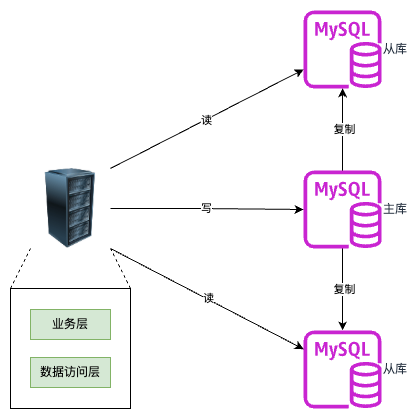

The diagram above was exported from draw.io. Its source (the exported page's mxGraphModel, read from the mxfile embedded in the PNG):
<mxGraphModel dx="1502" dy="1023" grid="1" gridSize="10" guides="1" tooltips="1" connect="1" arrows="1" fold="1" page="1" pageScale="1" pageWidth="850" pageHeight="1100" math="0" shadow="0">
  <root>
    <mxCell id="0" />
    <mxCell id="1" parent="0" />
    <mxCell id="2" style="edgeStyle=orthogonalEdgeStyle;rounded=0;orthogonalLoop=1;jettySize=auto;html=1;exitX=1;exitY=0.5;exitDx=0;exitDy=0;" edge="1" source="4" target="10" parent="1">
      <mxGeometry relative="1" as="geometry" />
    </mxCell>
    <mxCell id="3" value="写" style="edgeLabel;html=1;align=center;verticalAlign=middle;resizable=0;points=[];" vertex="1" connectable="0" parent="2">
      <mxGeometry x="-0.0123" relative="1" as="geometry">
        <mxPoint x="-1" as="offset" />
      </mxGeometry>
    </mxCell>
    <mxCell id="4" value="" style="image;html=1;image=img/lib/clip_art/computers/Server_Rack_128x128.png" vertex="1" parent="1">
      <mxGeometry x="600" y="838" width="80" height="80" as="geometry" />
    </mxCell>
    <mxCell id="5" value="从库" style="sketch=0;outlineConnect=0;fontColor=#232F3E;gradientColor=none;fillColor=#C925D1;strokeColor=none;dashed=0;verticalLabelPosition=middle;verticalAlign=middle;align=left;html=1;fontSize=12;fontStyle=0;aspect=fixed;pointerEvents=1;shape=mxgraph.aws4.rds_mysql_instance;labelPosition=right;" vertex="1" parent="1">
      <mxGeometry x="873.12" y="680" width="78" height="78" as="geometry" />
    </mxCell>
    <mxCell id="6" style="edgeStyle=orthogonalEdgeStyle;rounded=0;orthogonalLoop=1;jettySize=auto;html=1;" edge="1" source="10" target="5" parent="1">
      <mxGeometry relative="1" as="geometry" />
    </mxCell>
    <mxCell id="7" value="复制" style="edgeLabel;html=1;align=center;verticalAlign=middle;resizable=0;points=[];" vertex="1" connectable="0" parent="6">
      <mxGeometry x="-0.003" y="-1" relative="1" as="geometry">
        <mxPoint as="offset" />
      </mxGeometry>
    </mxCell>
    <mxCell id="8" value="" style="edgeStyle=orthogonalEdgeStyle;rounded=0;orthogonalLoop=1;jettySize=auto;html=1;" edge="1" source="10" target="11" parent="1">
      <mxGeometry relative="1" as="geometry" />
    </mxCell>
    <mxCell id="9" value="复制" style="edgeLabel;html=1;align=center;verticalAlign=middle;resizable=0;points=[];" vertex="1" connectable="0" parent="8">
      <mxGeometry x="-0.0274" y="1" relative="1" as="geometry">
        <mxPoint as="offset" />
      </mxGeometry>
    </mxCell>
    <mxCell id="10" value="主库" style="sketch=0;outlineConnect=0;fontColor=#232F3E;gradientColor=none;fillColor=#C925D1;strokeColor=none;dashed=0;verticalLabelPosition=middle;verticalAlign=middle;align=left;html=1;fontSize=12;fontStyle=0;aspect=fixed;pointerEvents=1;shape=mxgraph.aws4.rds_mysql_instance;labelPosition=right;" vertex="1" parent="1">
      <mxGeometry x="873.12" y="840" width="78" height="78" as="geometry" />
    </mxCell>
    <mxCell id="11" value="从库" style="sketch=0;outlineConnect=0;fontColor=#232F3E;gradientColor=none;fillColor=#C925D1;strokeColor=none;dashed=0;verticalLabelPosition=middle;verticalAlign=middle;align=left;html=1;fontSize=12;fontStyle=0;aspect=fixed;pointerEvents=1;shape=mxgraph.aws4.rds_mysql_instance;labelPosition=right;" vertex="1" parent="1">
      <mxGeometry x="873.12" y="1000" width="78" height="78" as="geometry" />
    </mxCell>
    <mxCell id="12" value="" style="endArrow=classic;html=1;rounded=0;exitX=1;exitY=0;exitDx=0;exitDy=0;" edge="1" source="4" target="5" parent="1">
      <mxGeometry width="50" height="50" relative="1" as="geometry">
        <mxPoint x="693.12" y="720" as="sourcePoint" />
        <mxPoint x="823.12" y="700" as="targetPoint" />
      </mxGeometry>
    </mxCell>
    <mxCell id="13" value="读" style="edgeLabel;html=1;align=center;verticalAlign=middle;resizable=0;points=[];" vertex="1" connectable="0" parent="12">
      <mxGeometry x="-0.0186" relative="1" as="geometry">
        <mxPoint as="offset" />
      </mxGeometry>
    </mxCell>
    <mxCell id="14" value="" style="endArrow=classic;html=1;rounded=0;exitX=1;exitY=1;exitDx=0;exitDy=0;" edge="1" source="4" target="11" parent="1">
      <mxGeometry width="50" height="50" relative="1" as="geometry">
        <mxPoint x="753.12" y="1039" as="sourcePoint" />
        <mxPoint x="803.12" y="1040" as="targetPoint" />
      </mxGeometry>
    </mxCell>
    <mxCell id="15" value="读" style="edgeLabel;html=1;align=center;verticalAlign=middle;resizable=0;points=[];" vertex="1" connectable="0" parent="14">
      <mxGeometry x="0.0026" y="1" relative="1" as="geometry">
        <mxPoint as="offset" />
      </mxGeometry>
    </mxCell>
    <mxCell id="16" value="" style="rounded=0;whiteSpace=wrap;html=1;" vertex="1" parent="1">
      <mxGeometry x="580" y="958" width="120" height="120" as="geometry" />
    </mxCell>
    <mxCell id="17" value="业务层" style="rounded=0;whiteSpace=wrap;html=1;fillColor=#d5e8d4;strokeColor=#82b366;" vertex="1" parent="1">
      <mxGeometry x="600" y="979" width="80" height="30" as="geometry" />
    </mxCell>
    <mxCell id="18" value="数据访问层" style="rounded=0;whiteSpace=wrap;html=1;fillColor=#d5e8d4;strokeColor=#82b366;" vertex="1" parent="1">
      <mxGeometry x="600" y="1027" width="80" height="30" as="geometry" />
    </mxCell>
    <mxCell id="19" value="" style="endArrow=none;dashed=1;html=1;rounded=0;entryX=0;entryY=1;entryDx=0;entryDy=0;exitX=0;exitY=0;exitDx=0;exitDy=0;" edge="1" source="16" target="4" parent="1">
      <mxGeometry width="50" height="50" relative="1" as="geometry">
        <mxPoint x="550" y="960" as="sourcePoint" />
        <mxPoint x="600" y="910" as="targetPoint" />
      </mxGeometry>
    </mxCell>
    <mxCell id="20" value="" style="endArrow=none;dashed=1;html=1;rounded=0;entryX=1;entryY=1;entryDx=0;entryDy=0;exitX=1;exitY=0;exitDx=0;exitDy=0;" edge="1" source="16" target="4" parent="1">
      <mxGeometry width="50" height="50" relative="1" as="geometry">
        <mxPoint x="650" y="1010" as="sourcePoint" />
        <mxPoint x="700" y="960" as="targetPoint" />
      </mxGeometry>
    </mxCell>
  </root>
</mxGraphModel>